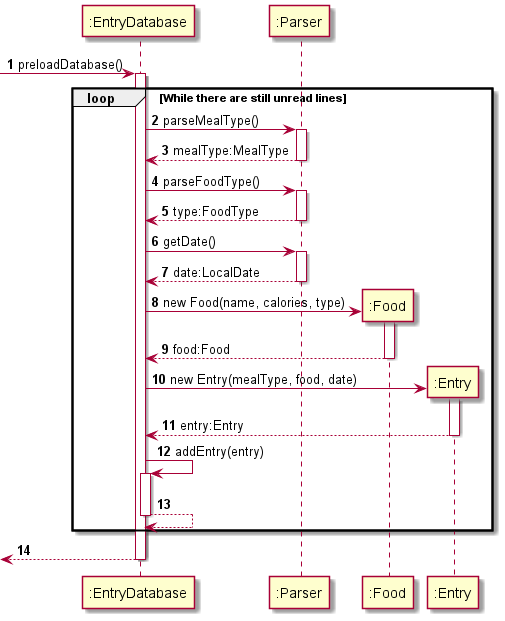

The diagram above was rendered by PlantUML. Its source (embedded in the PNG):
@startuml
'https://plantuml.com/sequence-diagram

autonumber

-> ":EntryDatabase": preloadDatabase()
activate ":EntryDatabase"

loop While there are still unread lines

    ":EntryDatabase" -> ":Parser": parseMealType()
    activate ":Parser"
    return mealType:MealType

    ":EntryDatabase" -> ":Parser": parseFoodType()
    activate ":Parser"
    return type:FoodType

    ":EntryDatabase" -> ":Parser": getDate()
    activate ":Parser"
    return date:LocalDate

    create ":Food"
    ":EntryDatabase" -> ":Food": new Food(name, calories, type)
    activate ":Food"
    return food:Food

    create ":Entry"
    ":EntryDatabase" -> ":Entry": new Entry(mealType, food, date)
    activate ":Entry"
    return entry:Entry

    ":EntryDatabase" -> ":EntryDatabase": addEntry(entry)
    activate ":EntryDatabase"
    return

end

return
@enduml